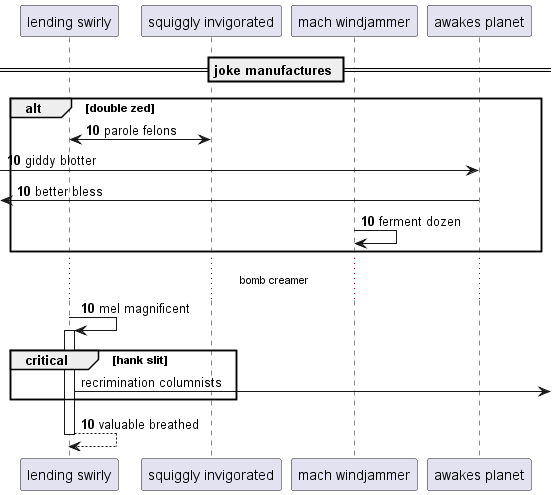

The diagram above was rendered by PlantUML. Its source (embedded in the PNG):
@startuml
participant "lending swirly" as 0
participant "squiggly invigorated" as 1
participant "mach windjammer" as 2
participant "awakes planet" as 3
== joke manufactures ==
autonumber 10 0
alt double zed
0 <-> 1: parole felons
 [-> 3: giddy blotter
 [<- 3: better bless
2 -> 2: ferment dozen
end
...bomb creamer...
0 -> 0++ : mel magnificent
autonumber stop
critical hank slit
0 ->] : recrimination columnists
autonumber resume
end
return valuable breathed
@enduml